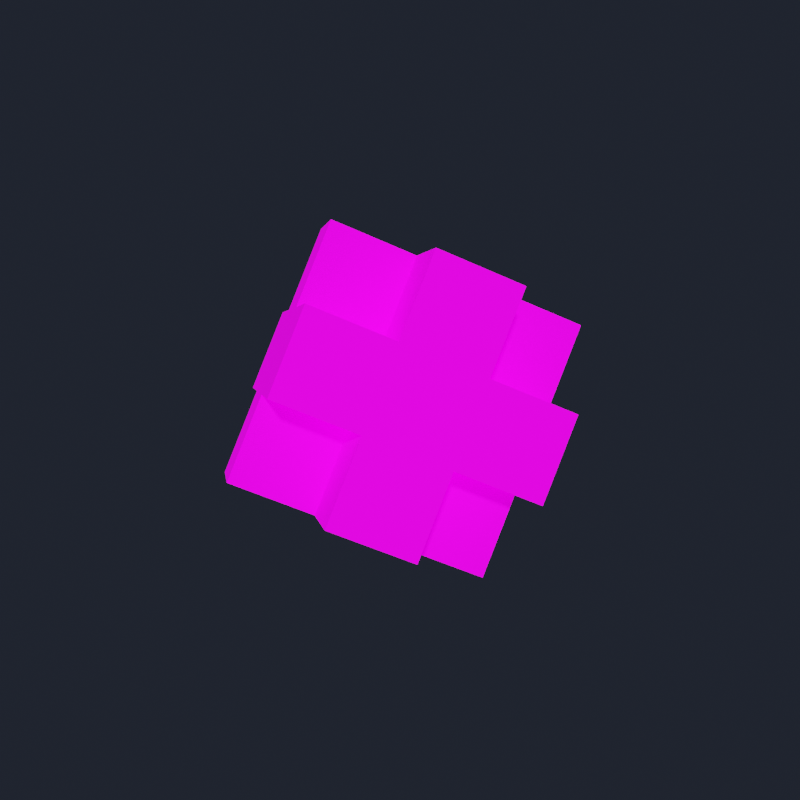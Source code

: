 # Source: Defold_Logo_animate.blend  (saved by Blender 2.92.15; exported with 4.5.12 LTS)
import bpy
from mathutils import Matrix  # noqa: F401  (used for matrix-valued properties, if any)

bpy.ops.wm.read_factory_settings(use_empty=True)
scene = bpy.context.scene
scene.name = 'Scene'

# ---- images (referenced by path relative to the original .blend; pixels are not part of the script)
import os
ASSET_DIR = os.environ.get("B2B_ASSET_DIR", "")  # directory of the original .blend (textures are referenced by path, not embedded)
HERE = os.path.dirname(os.path.abspath(__file__))  # packed textures are extracted next to this script under _unpacked/

def load_image(name, relpath, width, height, colorspace="sRGB"):
    """Load a texture the original file referenced (path relative to the .blend, or extracted next to this script)."""
    p = next((c for c in (os.path.join(HERE, relpath), os.path.join(ASSET_DIR, relpath)) if relpath and os.path.exists(c)), "")
    if p:
        img = bpy.data.images.load(p, check_existing=True)
        img.name = name
    else:  # same state as the original file: an image datablock whose file is absent (Cycles renders it pink)
        img = bpy.data.images.new(name, width, height)
        img.source = "FILE"
        img.filepath = "//" + (relpath or name)
    img.colorspace_settings.name = colorspace
    return img
img_defold_uv_albedo_png = load_image('Defold_uv_Albedo.png', 'Defold_uv_Albedo.png', 1024, 1024, 'sRGB')

# ---- materials (node trees are filled in below, after node groups)
mat_defold_material = bpy.data.materials.new('Defold_Material')
mat_defold_material.alpha_threshold = 0.0
mat_defold_material.use_transparent_shadow = False
mat_defold_material.line_color = (0.0, 0.0, 0.0, 1.0)

# ---- material node trees
mat_defold_material.use_nodes = True; mat_defold_material.node_tree.nodes.clear()
_N = mat_defold_material.node_tree.nodes; _L = mat_defold_material.node_tree.links
n0 = _N.new('ShaderNodeOutputMaterial'); n0.name = 'Material Output'; n0.location = (300, 300)
n1 = _N.new('ShaderNodeBsdfPrincipled'); n1.name = 'Principled BSDF'; n1.location = (10, 300)
n1.distribution = 'GGX'
n1.subsurface_method = 'BURLEY'
n1.inputs[2].default_value = 0.9045
n1.inputs[3].default_value = 1.45
n1.inputs[13].default_value = 0.1091
n1.inputs[28].default_value = 0.9
n2 = _N.new('ShaderNodeTexImage'); n2.name = 'Image Texture'; n2.location = (-400, 180)
n2.image = img_defold_uv_albedo_png
_L.new(n1.outputs[0], n0.inputs[0])
_L.new(n2.outputs[0], n1.inputs[0])
_L.new(n2.outputs[0], n1.inputs[27])
n0.is_active_output = True

# ---- world
world_world = bpy.data.worlds.new('World'); scene.world = world_world
world_world.use_nodes = True; world_world.node_tree.nodes.clear()
_N = world_world.node_tree.nodes; _L = world_world.node_tree.links
n0 = _N.new('ShaderNodeOutputWorld'); n0.name = 'World Output'; n0.location = (300, 300)
n1 = _N.new('ShaderNodeBackground'); n1.name = 'Background'; n1.location = (10, 300)
n1.inputs[0].default_value = (0.01358, 0.01679, 0.02539, 1.0)
_L.new(n1.outputs[0], n0.inputs[0])
n0.is_active_output = True
world_world.color = (0.05088, 0.05088, 0.05088)
world_world.use_sun_shadow = False
world_world.sun_shadow_jitter_overblur = 0.0

# ---- meshes
me_defold_logo_mesh = bpy.data.meshes.new('Defold_Logo_Mesh')
me_defold_logo_mesh.from_pydata([(1.414, 0.6428, 0.766), (1.414, -0.6428, -0.766), (0.0, -0.4406, 1.675), (0.0, -1.726, 0.143), (0.0, 1.726, -0.143), (0.0, 0.4406, -1.675), (-1.414, 0.6428, 0.766), (-1.414, -0.6428, -0.766), (0.0, -0.845, -3.207), (-1.414, -1.928, -2.298), (1.414, -1.928, -2.298), (0.0, -3.012, -1.389), (0.0, 0.845, 3.207), (-1.414, 1.928, 2.298), (1.414, 1.928, 2.298), (0.0, 3.012, 1.389), (-1.414, 1.524, -2.584), (-2.828, 0.4406, -1.675), (-2.828, 1.726, -0.143), (-1.414, 2.809, -1.052), (-1.414, 0.2383, -4.116), (-2.828, -0.845, -3.207), (-2.828, 3.012, 1.389), (-1.414, 4.095, 0.4801), (2.828, -0.4406, 1.675), (2.828, -1.726, 0.143), (1.414, -1.524, 2.584), (1.414, -2.809, 1.052), (1.414, -4.095, -0.4801), (2.828, -3.012, -1.389), (2.828, 0.845, 3.207), (1.414, -0.2383, 4.116), (0.0, 2.607, -3.493), (0.0, 3.893, -1.961), (2.828, -0.845, -3.207), (1.414, 0.2383, -4.116), (1.414, 1.524, -2.584), (2.828, 1.726, -0.143), (-1.414, -2.809, 1.052), (-2.828, -1.726, 0.143), (-2.828, -3.012, -1.389), (-1.414, -4.095, -0.4801), (1.414, 2.809, -1.052), (1.414, 4.095, 0.4801), (2.828, 3.012, 1.389), (-1.414, -0.2383, 4.116), (-2.828, 0.845, 3.207), (-2.828, -0.4406, 1.675), (-4.243, 0.6428, 0.766), (-4.243, -0.6428, -0.766), (-1.414, -1.524, 2.584), (0.0, -3.893, 1.961), (0.0, -2.607, 3.493), (2.828, 0.4406, -1.675), (4.243, 0.6428, 0.766), (4.243, -0.6428, -0.766)], [], [(15, 4, 19, 23), (14, 12, 31, 30), (8, 10, 11, 9), (9, 7, 17, 21), (10, 1, 25, 29), (14, 15, 13, 12), (12, 2, 26, 31), (19, 18, 22, 23), (17, 18, 19, 16), (17, 16, 20, 21), (8, 9, 21, 20), (5, 8, 20, 16), (6, 13, 22, 18), (13, 15, 23, 22), (25, 24, 26, 27), (25, 27, 28, 29), (26, 24, 30, 31), (3, 11, 28, 27), (0, 14, 30, 24), (11, 10, 29, 28), (38, 50, 47, 39), (42, 36, 32, 33), (16, 32, 36, 5), (19, 33, 32, 16), (4, 42, 33, 19), (36, 53, 34, 35), (10, 34, 53, 1), (8, 35, 34, 10), (5, 36, 35, 8), (36, 42, 37, 53), (38, 39, 40, 41), (9, 40, 39, 7), (11, 41, 40, 9), (3, 38, 41, 11), (37, 42, 43, 44), (15, 43, 42, 4), (14, 44, 43, 15), (0, 37, 44, 14), (47, 50, 45, 46), (12, 45, 50, 2), (13, 46, 45, 12), (6, 47, 46, 13), (39, 47, 48, 49), (18, 48, 47, 6), (17, 49, 48, 18), (7, 39, 49, 17), (50, 38, 51, 52), (27, 51, 38, 3), (26, 52, 51, 27), (2, 50, 52, 26), (53, 37, 54, 55), (24, 54, 37, 0), (25, 55, 54, 24), (1, 53, 55, 25)])
_uv = me_defold_logo_mesh.uv_layers.new(name='UVMap')
_uv.uv.foreach_set('vector', [0.3342, 0.9325, 0.3342, 0.7692, 0.4975, 0.7692, 0.4975, 0.9325, 0.066, 0.1285, 0.309, 0.1285, 0.309, 0.3715, 0.066, 0.3715, 0.066, 0.1285, 0.309, 0.1285, 0.309, 0.3715, 0.066, 0.3715, 0.1708, 0.4425, 0.1708, 0.6058, 0.007451, 0.6058, 0.007451, 0.4425, 0.1708, 0.4425, 0.1708, 0.6058, 0.00745, 0.6058, 0.00745, 0.4425, 0.309, 0.3715, 0.066, 0.3715, 0.066, 0.1285, 0.309, 0.1285, 0.3342, 0.9326, 0.3342, 0.7692, 0.4975, 0.7692, 0.4975, 0.9325, 0.6658, 0.7692, 0.8292, 0.7692, 0.8292, 0.9325, 0.6658, 0.9325, 0.8292, 0.6058, 0.8292, 0.7692, 0.6658, 0.7692, 0.6658, 0.6058, 0.8292, 0.6058, 0.6658, 0.6058, 0.6658, 0.4425, 0.8292, 0.4425, 0.309, 0.1285, 0.309, 0.3715, 0.066, 0.3715, 0.066, 0.1285, 0.3342, 0.6058, 0.3342, 0.4425, 0.4975, 0.4425, 0.4975, 0.6058, 0.1708, 0.7692, 0.1708, 0.9326, 0.007451, 0.9326, 0.007451, 0.7692, 0.309, 0.3715, 0.066, 0.3715, 0.066, 0.1285, 0.309, 0.1285, 0.8292, 0.6058, 0.8292, 0.7692, 0.6658, 0.7692, 0.6658, 0.6058, 0.8292, 0.6058, 0.6658, 0.6058, 0.6658, 0.4425, 0.8292, 0.4425, 0.6658, 0.7692, 0.8292, 0.7692, 0.8292, 0.9325, 0.6658, 0.9325, 0.3342, 0.6058, 0.3342, 0.4425, 0.4975, 0.4425, 0.4975, 0.6058, 0.1708, 0.7692, 0.1708, 0.9326, 0.007451, 0.9326, 0.007451, 0.7692, 0.309, 0.3715, 0.066, 0.3715, 0.066, 0.1285, 0.309, 0.1285, 0.3342, 0.6058, 0.3342, 0.7692, 0.1708, 0.7692, 0.1708, 0.6058, 0.3342, 0.7692, 0.3342, 0.6058, 0.4975, 0.6058, 0.4975, 0.7692, 0.309, 0.1285, 0.309, 0.3715, 0.066, 0.3715, 0.066, 0.1285, 0.6658, 0.7692, 0.5025, 0.7692, 0.5025, 0.6058, 0.6658, 0.6058, 0.309, 0.3715, 0.066, 0.3715, 0.066, 0.1285, 0.309, 0.1285, 0.3342, 0.6058, 0.1708, 0.6058, 0.1708, 0.4425, 0.3342, 0.4425, 0.8292, 0.4425, 0.9925, 0.4425, 0.9925, 0.6058, 0.8292, 0.6058, 0.066, 0.1285, 0.309, 0.1285, 0.309, 0.3715, 0.066, 0.3715, 0.6658, 0.6058, 0.5025, 0.6058, 0.5025, 0.4425, 0.6658, 0.4425, 0.3342, 0.6058, 0.3342, 0.7692, 0.1708, 0.7692, 0.1708, 0.6058, 0.3342, 0.6058, 0.1708, 0.6058, 0.1708, 0.4425, 0.3342, 0.4425, 0.8292, 0.4425, 0.9925, 0.4425, 0.9925, 0.6058, 0.8292, 0.6058, 0.309, 0.1285, 0.309, 0.3715, 0.066, 0.3715, 0.066, 0.1285, 0.6658, 0.6058, 0.5025, 0.6058, 0.5025, 0.4425, 0.6658, 0.4425, 0.1708, 0.7692, 0.3342, 0.7692, 0.3342, 0.9326, 0.1708, 0.9326, 0.6658, 0.9326, 0.5025, 0.9326, 0.5025, 0.7692, 0.6658, 0.7692, 0.309, 0.3715, 0.066, 0.3715, 0.066, 0.1285, 0.309, 0.1285, 0.8292, 0.7692, 0.9925, 0.7692, 0.9925, 0.9326, 0.8292, 0.9326, 0.1708, 0.7692, 0.3342, 0.7692, 0.3342, 0.9326, 0.1708, 0.9326, 0.6658, 0.9326, 0.5025, 0.9326, 0.5025, 0.7692, 0.6658, 0.7692, 0.309, 0.1285, 0.309, 0.3715, 0.066, 0.3715, 0.066, 0.1285, 0.8292, 0.7692, 0.9925, 0.7692, 0.9925, 0.9326, 0.8292, 0.9326, 0.1708, 0.6058, 0.1708, 0.7692, 0.00745, 0.7692, 0.00745, 0.6058, 0.309, 0.1285, 0.309, 0.3715, 0.066, 0.3715, 0.066, 0.1285, 0.8292, 0.6058, 0.9925, 0.6058, 0.9925, 0.7692, 0.8292, 0.7692, 0.066, 0.3715, 0.066, 0.1285, 0.309, 0.1285, 0.309, 0.3715, 0.3342, 0.7692, 0.3342, 0.6058, 0.4975, 0.6058, 0.4975, 0.7692, 0.066, 0.3715, 0.066, 0.1285, 0.309, 0.1285, 0.309, 0.3715, 0.6658, 0.7692, 0.5025, 0.7692, 0.5025, 0.6058, 0.6658, 0.6058, 0.066, 0.1285, 0.309, 0.1285, 0.309, 0.3715, 0.066, 0.3715, 0.1708, 0.6058, 0.1708, 0.7692, 0.00745, 0.7692, 0.00745, 0.6058, 0.309, 0.3715, 0.066, 0.3715, 0.066, 0.1285, 0.309, 0.1285, 0.8292, 0.6058, 0.9925, 0.6058, 0.9925, 0.7692, 0.8292, 0.7692, 0.309, 0.1285, 0.309, 0.3715, 0.066, 0.3715, 0.066, 0.1285])
me_defold_logo_mesh.materials.append(mat_defold_material)
me_defold_logo_mesh.use_remesh_preserve_volume = False
me_defold_logo_mesh.use_remesh_preserve_attributes = False
me_defold_logo_mesh.use_mirror_vertex_groups = False
me_defold_logo_mesh.update()
arm_armature = bpy.data.armatures.new('Armature')  # bones are not reproduced

# ---- objects
ob_armature = bpy.data.objects.new('Armature', arm_armature)
ob_defold_logo = bpy.data.objects.new('Defold_Logo', me_defold_logo_mesh)

# ---- transforms, parenting, visibility, modifiers, constraints
ob_armature.location = (0.0, 0.0, 0.0)
ob_armature.lineart.crease_threshold = 0.0
ob_defold_logo.parent = ob_armature
ob_defold_logo.location = (0.0, 0.0, 0.0)
ob_defold_logo.rotation_euler = (0.08727, -0.0, 12.57)
ob_defold_logo.scale = (1.44, 1.44, 1.44)
ob_defold_logo.lock_rotations_4d = False
ob_defold_logo.empty_display_type = 'ARROWS'
ob_defold_logo.lineart.crease_threshold = 0.0
_vg = ob_defold_logo.vertex_groups.new(name='root')
for _i, _w in zip([0, 1, 2, 3, 4, 5, 6, 7, 8, 9, 10, 11, 12, 13, 14, 15, 16, 17, 18, 19, 20, 21, 22, 23, 24, 25, 26, 27, 28, 29, 30, 31, 32, 33, 34, 35, 36, 37, 38, 39, 40, 41, 42, 43, 44, 45, 46, 47, 48, 49, 50, 51, 52, 53, 54, 55], [0.7791, 0.7197, 0.8408, 0.8804, 0.8861, 0.7019, 0.7878, 0.7325, 0.02867, 0.2807, 0.2706, 0.6689, 0.1361, 0.6859, 0.6793, 0.8333, 0.5862, 0.2814, 0.3329, 0.7153, 0.1469, 0.1769, 0.6658, 0.7812, 0.2108, 0.3128, 0.3393, 0.7066, 0.6576, 0.4137, 0.2338, 0.1376, 0.3572, 0.4776, 0.2226, 0.1254, 0.3314, 0.3551, 0.805, 0.6245, 0.5237, 0.6659, 0.6798, 0.7734, 0.6601, 0.1884, 0.2681, 0.2955, 0.05775, 0.0915, 0.7032, 0.7781, 0.6684, 0.5163, 0.05211, 0.08367]): _vg.add([_i], _w, 'REPLACE')
_vg = ob_defold_logo.vertex_groups.new(name='top')
for _i, _w in zip([0, 2, 3, 6, 12, 13, 14, 15, 22, 23, 24, 25, 26, 27, 28, 29, 30, 31, 38, 39, 41, 43, 44, 45, 46, 47, 50, 51, 52], [0.04942, 0.1348, 0.0013, 0.03457, 0.8458, 0.2181, 0.2231, 0.07712, 0.07958, 0.04515, 0.1495, 0.03919, 0.5255, 0.1074, 0.03858, 0.01472, 0.5836, 0.7973, 0.05158, 0.002874, 0.00944, 0.04612, 0.08367, 0.7576, 0.5585, 0.09777, 0.1707, 0.1039, 0.225]): _vg.add([_i], _w, 'REPLACE')
_vg = ob_defold_logo.vertex_groups.new(name='bottom')
for _i, _w in zip([1, 3, 4, 5, 7, 8, 9, 10, 11, 15, 16, 17, 18, 19, 20, 21, 22, 23, 25, 27, 28, 29, 32, 33, 34, 35, 36, 37, 38, 39, 40, 41, 42, 43, 44, 51, 53, 55], [0.1402, 0.05255, 0.04544, 0.2667, 0.1316, 0.9535, 0.6466, 0.6504, 0.2548, 0.001291, 0.2835, 0.1666, 0.03877, 0.1238, 0.7968, 0.6533, 0.00775, 0.04932, 0.07817, 0.04989, 0.171, 0.2999, 0.5625, 0.4167, 0.6851, 0.8372, 0.591, 0.05989, 0.05547, 0.07877, 0.3108, 0.207, 0.1737, 0.06531, 0.02789, 0.01562, 0.2215, 0.008481]): _vg.add([_i], _w, 'REPLACE')
_vg = ob_defold_logo.vertex_groups.new(name='right')
for _i, _w in zip([0, 1, 3, 10, 11, 14, 15, 24, 25, 26, 27, 28, 29, 30, 31, 32, 33, 34, 35, 36, 37, 42, 43, 44, 51, 52, 53, 54, 55], [0.1588, 0.1297, 0.001542, 0.06552, 0.01908, 0.07899, 0.01183, 0.6234, 0.5612, 0.1149, 0.1255, 0.1152, 0.2473, 0.1729, 0.05748, 0.007741, 0.03608, 0.08525, 0.01313, 0.06107, 0.5587, 0.1154, 0.09754, 0.2096, 0.05202, 0.05016, 0.2523, 0.9248, 0.8802]): _vg.add([_i], _w, 'REPLACE')
_vg = ob_defold_logo.vertex_groups.new(name='left')
for _i, _w in zip([4, 6, 7, 9, 13, 15, 16, 17, 18, 19, 20, 21, 22, 23, 32, 33, 38, 39, 40, 41, 45, 46, 47, 48, 49, 50, 51, 52], [0.00395, 0.1598, 0.1282, 0.05954, 0.07941, 0.01605, 0.1177, 0.544, 0.5992, 0.1331, 0.05216, 0.1636, 0.2189, 0.1072, 0.04419, 0.05363, 0.07138, 0.2654, 0.1339, 0.07674, 0.04341, 0.1642, 0.5905, 0.9254, 0.8799, 0.1024, 0.0163, 0.03126]): _vg.add([_i], _w, 'REPLACE')
_m = ob_defold_logo.modifiers.new('Armature', 'ARMATURE')
_m.object = ob_armature

# ---- collection membership
scene.collection.objects.link(ob_armature)
scene.collection.objects.link(ob_defold_logo)

# ---- scene / render settings (as saved in the file)
scene.frame_start = 1; scene.frame_end = 60; scene.frame_set(20)
scene.render.engine = 'BLENDER_EEVEE_NEXT'
scene.render.image_settings.compression = 0
scene.render.resolution_x = 250
scene.render.resolution_y = 250
scene.render.fps = 30
scene.cycles.use_denoising = False
scene.cycles.samples = 256
scene.cycles.sampling_pattern = 'TABULATED_SOBOL'
scene.cycles.use_adaptive_sampling = False
scene.cycles.use_light_tree = False
scene.eevee.use_gtao = True
scene.view_settings.look = 'Medium High Contrast'
scene.view_settings.view_transform = 'Filmic'
bpy.context.view_layer.update()

# ---- added for rendering (the .blend has no active camera and no usable light): camera, sun
cam_auto = bpy.data.cameras.new('AutoCamera')
cam_auto.lens = 50.0
cam_auto.sensor_width = 36.0
cam_auto.clip_end = 1000.0
ob_auto_camera = bpy.data.objects.new('AutoCamera', cam_auto)
scene.collection.objects.link(ob_auto_camera)
ob_auto_camera.location = (20.5621, -24.6826, 16.4479)
ob_auto_camera.rotation_euler = (1.09748, -7.21219e-08, 0.694738)
scene.camera = ob_auto_camera
light_auto_sun = bpy.data.lights.new('AutoSun', 'SUN')
light_auto_sun.energy = 3.0
light_auto_sun.angle = 0.0523599
ob_auto_sun = bpy.data.objects.new('AutoSun', light_auto_sun)
scene.collection.objects.link(ob_auto_sun)
ob_auto_sun.rotation_euler = (0.872665, 0.174533, 0.523599)
bpy.context.view_layer.update()
